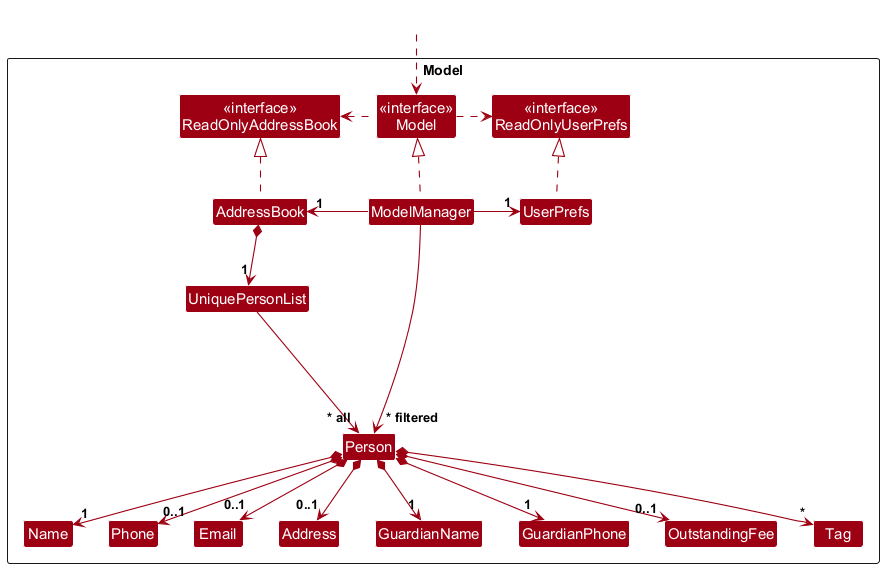

The diagram above was rendered by PlantUML. Its source (embedded in the PNG):
@startuml
!include style.puml
skinparam arrowThickness 1.1
skinparam arrowColor MODEL_COLOR
skinparam classBackgroundColor MODEL_COLOR

Package Model as ModelPackage <<Rectangle>>{
Class "<<interface>>\nReadOnlyAddressBook" as ReadOnlyAddressBook
Class "<<interface>>\nReadOnlyUserPrefs" as ReadOnlyUserPrefs
Class "<<interface>>\nModel" as Model
Class AddressBook
Class ModelManager
Class UserPrefs

Class UniquePersonList
Class Person
Class Name
Class Phone
Class Email
Class Address
Class GuardianName
Class GuardianPhone
Class OutstandingFee
Class Tag

Class I #FFFFFF
}

Class HiddenOutside #FFFFFF
HiddenOutside ..> Model

AddressBook .up.|> ReadOnlyAddressBook

ModelManager .up.|> Model
Model .right.> ReadOnlyUserPrefs
Model .left.> ReadOnlyAddressBook
ModelManager -left-> "1" AddressBook
ModelManager -right-> "1" UserPrefs
UserPrefs .up.|> ReadOnlyUserPrefs

AddressBook *--> "1" UniquePersonList
UniquePersonList -down-> "~* all" Person
Person *--> "1" Name
Person *--> "0..1" Phone
Person *--> "0..1" Email
Person *--> "0..1" Address
Person *--> "1" GuardianName
Person *--> "1" GuardianPhone
Person *--> "0..1" OutstandingFee
Person *--> "*" Tag

Person -[hidden]up--> I
UniquePersonList -[hidden]right-> I

Name -[hidden]right-> Phone
Phone -[hidden]right-> Email
Email -[hidden]right-> Address

ModelManager -right-> "~* filtered" Person
@enduml